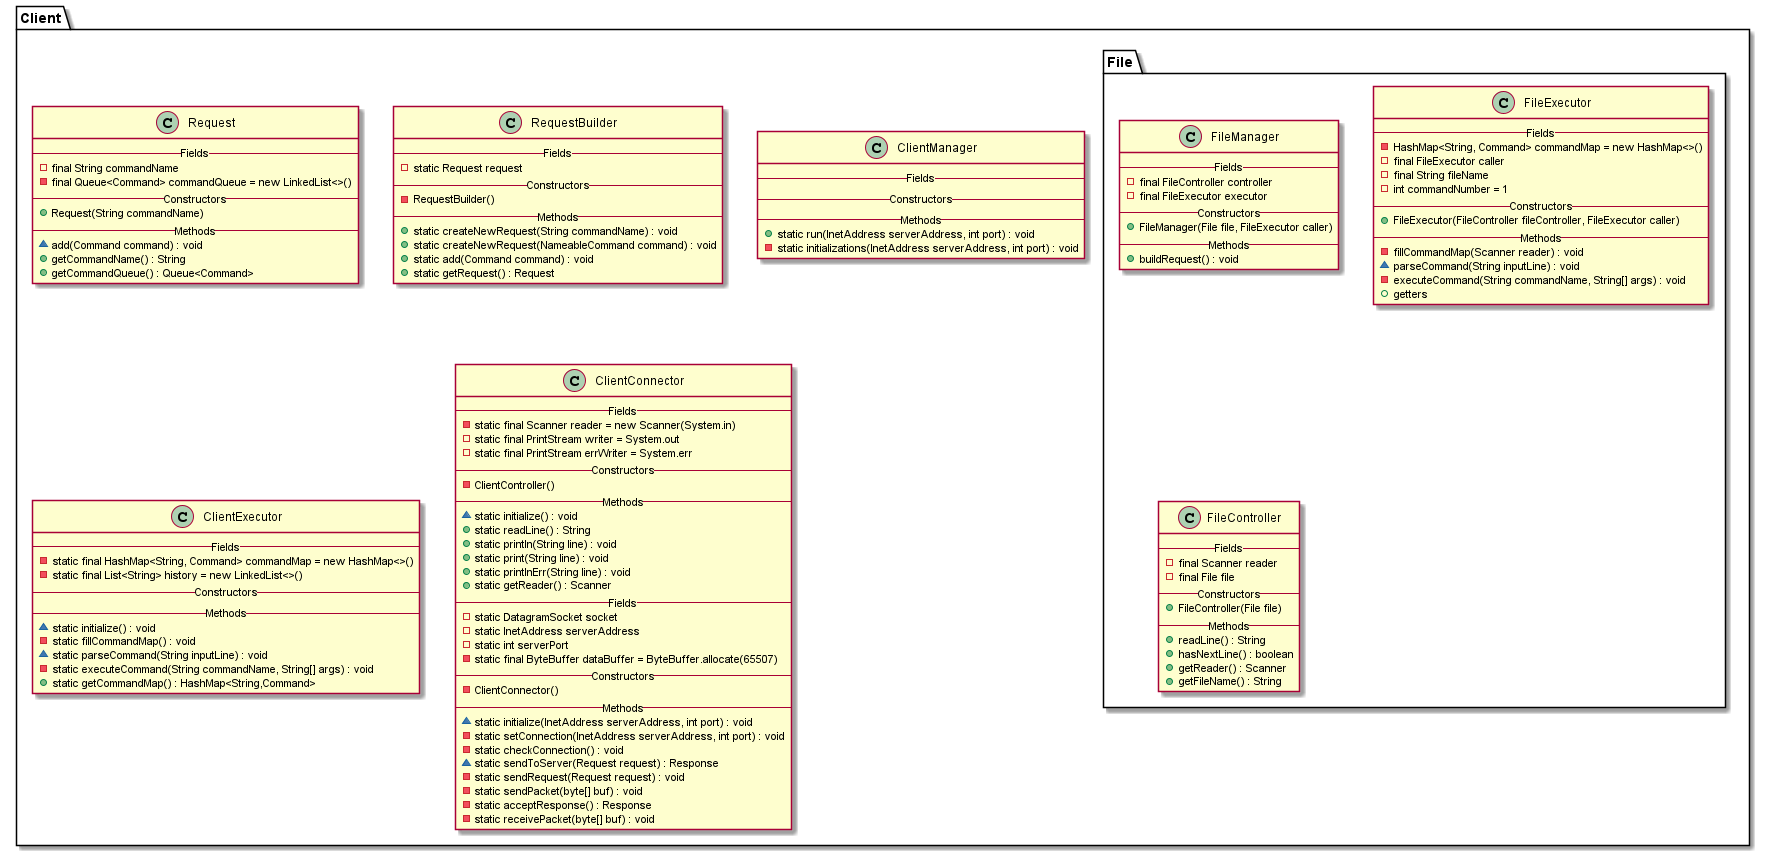

The diagram above was rendered by PlantUML. Its source (embedded in the PNG):
@startuml

package Client {
    class Request {
    --Fields--
    - final String commandName
    - final Queue<Command> commandQueue = new LinkedList<>()
    --Constructors--
    + Request(String commandName)
    --Methods--
    ~ add(Command command) : void
    + getCommandName() : String
    + getCommandQueue() : Queue<Command>
    }

    class RequestBuilder {
    --Fields--
    - static Request request
    --Constructors--
    - RequestBuilder()
    --Methods--
    + static createNewRequest(String commandName) : void
    + static createNewRequest(NameableCommand command) : void
    + static add(Command command) : void
    + static getRequest() : Request
    }

    class ClientManager {
    --Fields--
    --Constructors--
    --Methods--
    + static run(InetAddress serverAddress, int port) : void
    - static initializations(InetAddress serverAddress, int port) : void
    }

    class ClientExecutor {
    --Fields--
    - static final HashMap<String, Command> commandMap = new HashMap<>()
    - static final List<String> history = new LinkedList<>()
    --Constructors--
    --Methods--
    ~ static initialize() : void
    - static fillCommandMap() : void
    ~ static parseCommand(String inputLine) : void
    - static executeCommand(String commandName, String[] args) : void
    + static getCommandMap() : HashMap<String,Command>
    }

    class ClientConnector {
    --Fields--
    - static final Scanner reader = new Scanner(System.in)
    - static final PrintStream writer = System.out
    - static final PrintStream errWriter = System.err
    --Constructors--
    - ClientController()
    --Methods--
    ~ static initialize() : void
    + static readLine() : String
    + static println(String line) : void
    + static print(String line) : void
    + static printlnErr(String line) : void
    + static getReader() : Scanner
    }

    class ClientConnector {
    --Fields--
    - static DatagramSocket socket
    - static InetAddress serverAddress
    - static int serverPort
    - static final ByteBuffer dataBuffer = ByteBuffer.allocate(65507)
    --Constructors--
    - ClientConnector()
    --Methods--
    ~ static initialize(InetAddress serverAddress, int port) : void
    - static setConnection(InetAddress serverAddress, int port) : void
    - static checkConnection() : void
    ~ static sendToServer(Request request) : Response
    - static sendRequest(Request request) : void
    - static sendPacket(byte[] buf) : void
    - static acceptResponse() : Response
    - static receivePacket(byte[] buf) : void
    }

    package File {
        class FileManager {
        --Fields--
        - final FileController controller
        - final FileExecutor executor
        --Constructors--
        + FileManager(File file, FileExecutor caller)
        --Methods--
        + buildRequest() : void
        }

        class FileExecutor {
        --Fields--
        - HashMap<String, Command> commandMap = new HashMap<>()
        - final FileExecutor caller
        - final String fileName
        - int commandNumber = 1
        --Constructors--
        + FileExecutor(FileController fileController, FileExecutor caller)
        --Methods--
        - fillCommandMap(Scanner reader) : void
        ~ parseCommand(String inputLine) : void
        - executeCommand(String commandName, String[] args) : void
        + getters
        }

        class FileController {
        --Fields--
        - final Scanner reader
        - final File file
        --Constructors--
        + FileController(File file)
        --Methods--
        + readLine() : String
        + hasNextLine() : boolean
        + getReader() : Scanner
        + getFileName() : String
        }
    }
}

@enduml